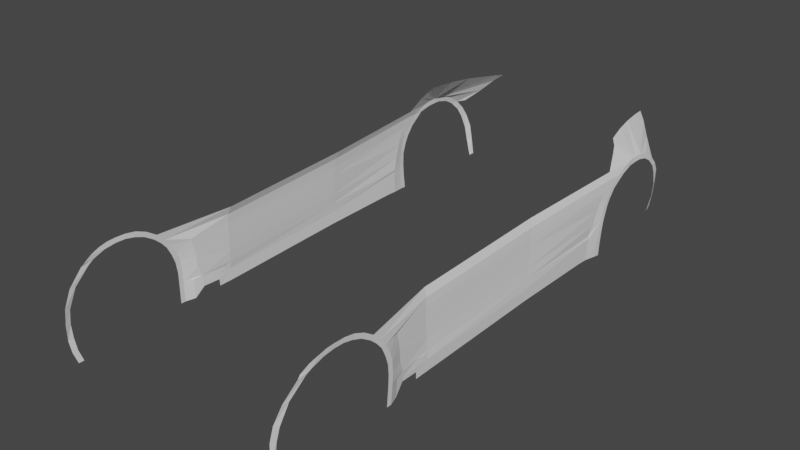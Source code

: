 # Source: new_fisker.blend  (saved by Blender 2.81.16; exported with 4.5.12 LTS)
import bpy
from mathutils import Matrix  # noqa: F401  (used for matrix-valued properties, if any)

bpy.ops.wm.read_factory_settings(use_empty=True)
scene = bpy.context.scene
scene.name = 'Scene'

# ---- collections
col_collection = bpy.data.collections.new('Collection'); scene.collection.children.link(col_collection)

# ---- world
world_world = bpy.data.worlds.new('World'); scene.world = world_world
world_world.use_nodes = True; world_world.node_tree.nodes.clear()
_N = world_world.node_tree.nodes; _L = world_world.node_tree.links
n0 = _N.new('ShaderNodeOutputWorld'); n0.name = 'World Output'; n0.location = (300, 300)
n1 = _N.new('ShaderNodeBackground'); n1.name = 'Background'; n1.location = (10, 300)
n1.inputs[0].default_value = (0.05088, 0.05088, 0.05088, 1.0)
_L.new(n1.outputs[0], n0.inputs[0])
n0.is_active_output = True
world_world.color = (0.05088, 0.05088, 0.05088)
world_world.use_sun_shadow = False
world_world.sun_shadow_jitter_overblur = 0.0

# ---- meshes
me_plane_002 = bpy.data.meshes.new('Plane.002')
me_plane_002.from_pydata([(45.72, -1.522, 19.02), (43.51, -1.0, -0.1378), (46.2, 0.4199, 17.91), (43.51, 1.0, -0.1378), (45.03, -0.4575, 8.199), (45.03, -2.574, 8.199), (46.47, 1.526, 24.58), (46.68, 3.848, 24.34), (47.09, 7.052, 29.85), (47.09, 9.898, 29.55), (46.88, 8.154, 30.82), (47.23, 11.84, 30.69), (47.52, 21.04, 34.5), (47.36, 20.99, 32.75), (47.35, 16.5, 32.24), (47.45, 14.71, 33.7), (47.37, 37.01, 29.11), (47.37, 35.75, 27.88), (47.37, 42.44, 23.05), (47.37, 40.52, 22.84), (46.96, 45.65, 7.44), (46.95, 43.78, 7.443), (46.62, 45.37, -0.001305), (46.61, 43.51, 0.001333), (47.36, 28.37, 31.77), (47.45, 29.03, 33.55), (47.23, 43.35, 15.83), (47.24, 45.33, 15.94), (47.04, 162.2, 10.94), (46.39, 162.0, 1.158), (45.69, 157.2, 1.571), (46.1, 157.2, 10.49), (45.58, 49.35, 7.541), (45.44, 49.08, 0.1149), (44.58, 65.15, 0.7209), (44.8, 65.14, 5.275), (45.16, 118.9, 1.892), (45.38, 118.9, 6.617), (45.62, 152.8, 1.842), (45.89, 152.8, 7.75), (44.81, 59.66, 5.073), (44.61, 59.67, 0.7042), (44.92, 52.7, 4.859), (44.83, 52.77, 3.596), (44.67, 59.6, 3.329), (47.21, 164.2, 11.06), (46.56, 164.5, 0.882), (47.47, 168.6, 27.07), (47.49, 170.4, 26.52), (47.47, 166.2, 20.49), (47.47, 164.2, 20.79), (47.27, 162.7, 15.87), (47.44, 164.6, 15.77), (47.2, 184.9, 34.05), (47.41, 185.1, 32.04), (47.69, 176.3, 30.58), (47.59, 173.1, 30.89), (46.59, 199.8, 28.64), (47.15, 196.6, 28.64), (47.23, 192.8, 30.77), (46.64, 194.8, 31.93), (46.12, 205.7, 21.41), (46.53, 202.9, 21.23), (44.5, 208.2, 9.904), (45.29, 205.8, 9.756), (45.99, 205.1, 15.5), (45.13, 207.7, 15.66), (43.6, 208.2, 4.206), (43.87, 205.9, 3.548), (43.28, 208.1, 2.724), (43.52, 205.9, 2.549), (47.07, 189.5, 33.61), (47.4, 188.3, 31.93), (47.44, 181.3, 31.87), (47.48, 178.9, 33.29), (46.87, 200.6, 24.96), (46.47, 203.2, 25.21), (46.72, 161.9, 6.047), (46.88, 164.2, 5.972), (47.37, 32.06, 30.32), (47.41, 33.02, 31.82), (47.48, 25.03, 34.33), (47.36, 24.68, 32.61), (44.27, -0.1422, 4.031), (44.27, -2.2, 4.031), (45.13, -2.544, 13.61), (45.61, -0.5149, 13.05), (47.31, 44.29, 19.49), (47.3, 42.19, 19.33), (47.09, 43.84, 11.64), (47.1, 45.71, 11.69), (44.46, 65.14, 8.417), (44.75, 60.12, 8.138), (44.84, 62.97, 7.12), (45.22, 52.51, 7.717), (45.24, 119.2, 10.27), (45.89, 157.3, 11.32), (46.45, 158.9, 15.87), (46.78, 160.6, 20.79), (47.23, 163.6, 26.93), (47.18, 166.0, 30.89), (46.41, 167.9, 33.46), (44.44, 202.6, 28.98), (44.26, 65.14, 12.3), (45.04, 119.2, 14.15), (44.15, 65.01, 16.64), (44.91, 119.5, 18.5), (44.09, 64.94, 20.25), (44.84, 120.0, 22.18), (47.46, 167.6, 23.05), (47.46, 165.7, 23.57), (47.03, 161.9, 23.79), (44.02, 64.94, 23.89), (44.78, 120.2, 25.59), (47.37, 38.48, 25.36), (47.37, 40.04, 26.08), (32.87, 213.5, 40.03), (39.86, 207.2, 33.23), (35.96, 211.0, 37.43), (41.52, 177.2, 42.41), (47.34, 181.9, 33.94), (44.6, 172.5, 38.15), (43.33, 175.3, 40.45), (37.19, 195.0, 42.47), (39.35, 186.0, 42.84), (35.03, 204.0, 41.42), (33.95, 208.7, 40.8), (42.41, 1.265, 30.64), (47.17, 11.43, 32.66), (47.49, 17.88, 34.37), (45.43, 50.28, 19.71), (45.4, 49.38, 23.24), (45.43, 50.84, 16.13), (45.37, 51.13, 11.86), (43.85, 65.22, 27.06), (44.61, 120.9, 28.99), (42.79, 65.56, 30.08), (43.55, 121.5, 32.0)], [(10, 127)], [(84, 83, 4, 5), (85, 86, 2, 0), (0, 2, 7, 6), (6, 7, 9, 8), (8, 9, 11, 10), (15, 14, 13, 12, 129), (10, 11, 14, 15, 128), (80, 79, 17, 16), (115, 114, 19, 18), (90, 89, 21, 20), (20, 21, 23, 22), (81, 82, 24, 25), (87, 88, 26, 27), (31, 30, 29, 77, 28), (39, 38, 30, 31), (20, 22, 33, 32), (40, 44, 41, 34, 35), (35, 34, 36, 37), (37, 36, 38, 39), (42, 43, 44, 40), (32, 33, 43, 42), (77, 29, 46, 78), (110, 109, 48, 47), (51, 52, 49, 50), (28, 45, 52, 51), (74, 73, 54, 53, 120), (47, 48, 55, 56), (60, 59, 58, 57), (71, 72, 59, 60), (76, 75, 62, 61), (66, 65, 64, 63), (61, 62, 65, 66), (63, 64, 68, 67), (67, 68, 70, 69), (53, 54, 72, 71), (56, 55, 73, 74), (57, 58, 75, 76), (28, 77, 78, 45), (25, 24, 79, 80), (12, 13, 82, 81), (1, 3, 83, 84), (5, 4, 86, 85), (18, 19, 88, 87), (27, 26, 89, 90), (92, 93, 35, 91), (32, 42, 40, 35, 93, 92, 94), (95, 91, 35, 37), (39, 31, 96, 95, 37), (28, 51, 97, 96, 31), (98, 97, 51, 50), (111, 98, 50, 110), (100, 99, 47, 56), (101, 100, 56, 74), (91, 95, 104, 103), (32, 94, 133, 90, 20), (95, 96, 97, 104), (103, 104, 106, 105), (90, 133, 132, 27), (98, 106, 104, 97), (105, 106, 108, 107), (27, 132, 130, 87), (99, 111, 110, 47), (50, 49, 109, 110), (98, 111, 108, 106), (107, 108, 113, 112), (87, 130, 131, 18), (99, 113, 108, 111), (16, 17, 114, 115), (117, 60, 57, 102), (71, 60, 117, 118), (121, 101, 74, 120), (119, 122, 121, 120, 53), (71, 118, 116, 126), (119, 53, 124), (53, 71, 123, 124), (123, 71, 125), (125, 71, 126), (112, 113, 135, 134), (130, 132, 105, 107), (132, 133, 103, 105), (133, 94, 92, 91, 103), (131, 130, 107, 112), (112, 134, 115, 18, 131), (100, 135, 113, 99), (134, 135, 137, 136), (115, 134, 136, 16), (101, 137, 135, 100)])
_uv = me_plane_002.uv_layers.new(name='UVMap')
_uv.uv.foreach_set('vector', [0.0, 0.0, 0.0, 0.0, 0.0, 0.0, 0.0, 0.0, 0.0, 0.0, 0.0, 0.0, 0.0, 0.0, 0.0, 0.0, 0.0, 0.0, 0.0, 0.0, 0.0, 0.0, 0.0, 0.0, 0.0, 0.0, 0.0, 0.0, 0.0, 0.0, 0.0, 0.0, 0.0, 0.0, 0.0, 0.0, 0.0, 0.0, 0.0, 0.0, 0.0, 0.0, 0.0, 0.0, 0.0, 0.0, 0.0, 0.0, 0.0, 0.0, 0.0, 0.0, 0.0, 0.0, 0.0, 0.0, 0.0, 0.0, 0.0, 0.0, 0.0, 0.0, 0.0, 0.0, 0.0, 0.0, 0.0, 0.0, 0.0, 0.0, 0.0, 0.0, 0.0, 0.0, 0.0, 0.0, 0.0, 0.0, 0.0, 0.0, 0.0, 0.0, 0.0, 0.0, 0.0, 0.0, 0.0, 0.0, 0.0, 0.0, 0.0, 0.0, 0.0, 0.0, 0.0, 0.0, 0.0, 0.0, 0.0, 0.0, 0.0, 0.0, 0.0, 0.0, 0.0, 0.0, 0.0, 0.0, 0.0, 0.0, 0.0, 0.0, 0.0, 0.0, 0.0, 0.0, 0.0, 0.0, 0.0, 0.0, 0.0, 0.0, 0.0, 0.0, 0.0, 0.0, 0.0, 0.0, 0.0, 0.0, 0.0, 0.0, 0.0, 0.0, 0.0, 0.0, 0.0, 0.0, 0.0, 0.0, 0.0, 0.0, 0.0, 0.0, 0.0, 0.0, 0.0, 0.0, 0.0, 0.0, 0.0, 0.0, 0.0, 0.0, 0.0, 0.0, 0.0, 0.0, 0.0, 0.0, 0.0, 0.0, 0.0, 0.0, 0.0, 0.0, 0.0, 0.0, 0.0, 0.0, 0.0, 0.0, 0.0, 0.0, 0.0, 0.0, 0.0, 0.0, 0.0, 0.0, 0.0, 0.0, 0.0, 0.0, 0.0, 0.0, 0.0, 0.0, 0.0, 0.0, 0.0, 0.0, 0.0, 0.0, 0.0, 0.0, 0.0, 0.0, 0.0, 0.0, 0.0, 0.0, 0.0, 0.0, 0.0, 0.0, 0.0, 0.0, 0.0, 0.0, 0.0, 0.0, 0.0, 0.0, 0.0, 0.0, 0.0, 0.0, 0.0, 0.0, 0.0, 0.0, 0.0, 0.0, 0.0, 0.0, 0.0, 0.0, 0.0, 0.0, 0.0, 0.0, 0.0, 0.0, 0.0, 0.0, 0.0, 0.0, 0.0, 0.0, 0.0, 0.0, 0.0, 0.0, 0.0, 0.0, 0.0, 0.0, 0.0, 0.0, 0.0, 0.0, 0.0, 0.0, 0.0, 0.0, 0.0, 0.0, 0.0, 0.0, 0.0, 0.0, 0.0, 0.0, 0.0, 0.0, 0.0, 0.0, 0.0, 0.0, 0.0, 0.0, 0.0, 0.0, 0.0, 0.0, 0.0, 0.0, 0.0, 0.0, 0.0, 0.0, 0.0, 0.0, 0.0, 0.0, 0.0, 0.0, 0.0, 0.0, 0.0, 0.0, 0.0, 0.0, 0.0, 0.0, 0.0, 0.0, 0.0, 0.0, 0.0, 0.0, 0.0, 0.0, 0.0, 0.0, 0.0, 0.0, 0.0, 0.0, 0.0, 0.0, 0.0, 0.0, 0.0, 0.0, 0.0, 0.0, 0.0, 0.0, 0.0, 0.0, 0.0, 0.0, 0.0, 0.0, 0.0, 0.0, 0.0, 0.0, 0.0, 0.0, 0.0, 0.0, 0.0, 0.0, 0.0, 0.0, 0.0, 0.0, 0.0, 0.0, 0.0, 0.0, 0.0, 0.0, 0.0, 0.0, 0.0, 0.0, 0.0, 0.0, 0.0, 0.0, 0.0, 0.0, 0.0, 0.0, 0.0, 0.0, 0.0, 0.0, 0.0, 0.0, 0.0, 0.0, 0.0, 0.0, 0.0, 0.0, 0.0, 0.0, 0.0, 0.0, 0.0, 0.0, 0.0, 0.0, 0.0, 0.0, 0.0, 0.0, 0.0, 0.0, 0.0, 0.0, 0.0, 0.0, 0.0, 0.0, 0.0, 0.0, 0.0, 0.0, 0.0, 0.0, 0.0, 0.0, 0.0, 0.0, 0.0, 0.0, 0.0, 0.0, 0.0, 0.0, 0.0, 0.0, 0.0, 0.0, 0.0, 0.0, 0.0, 0.0, 0.0, 0.0, 0.0, 0.0, 0.0, 0.0, 0.0, 0.0, 0.0, 0.0, 0.0, 0.0, 0.0, 0.0, 0.0, 0.0, 0.0, 0.0, 0.0, 0.0, 0.0, 0.0, 0.0, 0.0, 0.0, 0.0, 0.0, 0.0, 0.0, 0.0, 0.0, 0.0, 0.0, 0.0, 0.0, 0.0, 0.0, 0.0, 0.0, 0.0, 0.0, 0.0, 0.0, 0.0, 0.0, 0.0, 0.0, 0.0, 0.0, 0.0, 0.0, 0.0, 0.0, 0.0, 0.0, 0.0, 0.0, 0.0, 0.0, 0.0, 0.0, 0.0, 0.0, 0.0, 0.0, 0.0, 0.0, 0.0, 0.0, 0.0, 0.0, 0.0, 0.0, 0.0, 0.0, 0.0, 0.0, 0.0, 0.0, 0.0, 0.0, 0.0, 0.0, 0.0, 0.0, 0.0, 0.0, 0.0, 0.0, 0.0, 0.0, 0.0, 0.0, 0.0, 0.0, 0.0, 0.0, 0.0, 0.0, 0.0, 0.0, 0.0, 0.0, 0.0, 0.0, 0.0, 0.0, 0.0, 0.0, 0.0, 0.0, 0.0, 0.0, 0.0, 0.0, 0.0, 0.0, 0.0, 0.0, 0.0, 0.0, 0.0, 0.0, 0.0, 0.0, 0.0, 0.0, 0.0, 0.0, 0.0, 0.0, 0.0, 0.0, 0.0, 0.0, 0.0, 0.0, 0.0, 0.0, 0.0, 0.0, 0.0, 0.0, 0.0, 0.0, 0.0, 0.0, 0.0, 0.0, 0.0, 0.0, 0.0, 0.0, 0.0, 0.0, 0.0, 0.0, 0.0, 0.0, 0.0, 0.0, 0.0, 0.0, 0.0, 0.0, 0.0, 0.0, 0.0, 0.0, 0.0, 0.0, 0.0, 0.0, 0.0, 0.0, 0.0, 0.0, 0.0, 0.0, 0.0, 0.0, 0.0, 0.0, 0.0, 0.0, 0.0, 0.0, 0.0, 0.0, 0.0, 0.0, 0.0, 0.0, 0.0, 0.0, 0.0, 0.0, 0.0, 0.0, 0.0, 0.0, 0.0, 0.0, 0.0, 0.0, 0.0, 0.0, 0.0, 0.0, 0.0, 0.0, 0.0, 0.0, 0.0, 0.0, 0.0, 0.0, 0.0, 0.0, 0.0, 0.0, 0.0, 0.0, 0.0, 0.0, 0.0, 0.0, 0.0, 0.0, 0.0, 0.0, 0.0, 0.0, 0.0, 0.0, 0.0, 0.0, 0.0, 0.0, 0.0, 0.0, 0.0, 0.0, 0.0, 0.0, 0.0, 0.0, 0.0, 0.0, 0.0, 0.0, 0.0, 0.0, 0.0, 0.0, 0.0, 0.0, 0.0, 0.0, 0.0, 0.0, 0.0, 0.0, 0.0, 0.0, 0.0, 0.0, 0.0, 0.0, 0.0, 0.0, 0.0, 0.0, 0.0, 0.0, 0.0, 0.0, 0.0, 0.0, 0.0, 0.0, 0.0, 0.0, 0.0, 0.0, 0.0, 0.0, 0.0, 0.0, 0.0, 0.0, 0.0, 0.0, 0.0, 0.0, 0.0, 0.0, 0.0, 0.0, 0.0, 0.0, 0.0, 0.0, 0.0])
me_plane_002.use_remesh_fix_poles = True
me_plane_002.use_remesh_preserve_attributes = False
me_plane_002.use_mirror_vertex_groups = False
me_plane_002.update()

# ---- objects
ob_empty = bpy.data.objects.new('Empty', None)
ob_empty_001 = bpy.data.objects.new('Empty.001', None)
ob_empty_002 = bpy.data.objects.new('Empty.002', None)
ob_empty_003 = bpy.data.objects.new('Empty.003', None)
ob_plane = bpy.data.objects.new('Plane', me_plane_002)

# ---- transforms, parenting, visibility, modifiers, constraints
ob_empty.location = (-1.626, 0.04099, -0.4691)
ob_empty.rotation_euler = (1.571, -0.0, -0.0)
ob_empty.empty_display_type = 'IMAGE'
ob_empty.empty_display_size = 4.998
ob_empty.empty_image_offset = (-0.5002, -0.5)
ob_empty.empty_image_depth = 'BACK'
ob_empty.use_empty_image_alpha = True
ob_empty.empty_image_side = 'FRONT'
ob_empty.lineart.crease_threshold = 0.0
ob_empty_001.location = (0.0, 2.496, -0.4706)
ob_empty_001.rotation_euler = (1.571, -0.0, 1.571)
ob_empty_001.empty_display_type = 'IMAGE'
ob_empty_001.empty_display_size = 5.0
ob_empty_001.empty_image_depth = 'BACK'
ob_empty_001.use_empty_image_alpha = True
ob_empty_001.empty_image_side = 'FRONT'
ob_empty_001.lineart.crease_threshold = 0.0
ob_empty_002.location = (1.631, 3.362, 1.136)
ob_empty_002.rotation_euler = (1.571, 0.0, 3.142)
ob_empty_002.empty_display_type = 'IMAGE'
ob_empty_002.empty_display_size = 5.0
ob_empty_002.empty_image_depth = 'BACK'
ob_empty_002.use_empty_image_alpha = True
ob_empty_002.empty_image_side = 'FRONT'
ob_empty_002.lineart.crease_threshold = 0.0
ob_empty_003.location = (-0.6723, 2.494, 0.0)
ob_empty_003.rotation_euler = (0.0, 0.0, 1.571)
ob_empty_003.empty_display_type = 'IMAGE'
ob_empty_003.empty_display_size = 5.0
ob_empty_003.empty_image_depth = 'BACK'
ob_empty_003.use_empty_image_alpha = True
ob_empty_003.empty_image_side = 'FRONT'
ob_empty_003.lineart.crease_threshold = 0.0
ob_plane.location = (2.177e-17, 0.3226, 0.09489)
ob_plane.scale = (0.01328, 0.01328, 0.01328)
ob_plane.lineart.crease_threshold = 0.0
_m = ob_plane.modifiers.new('Mirror', 'MIRROR')

# ---- collection membership
col_collection.objects.link(ob_empty)
col_collection.objects.link(ob_empty_001)
col_collection.objects.link(ob_empty_002)
col_collection.objects.link(ob_empty_003)
col_collection.objects.link(ob_plane)

# ---- scene / render settings (as saved in the file)
scene.frame_start = 1; scene.frame_end = 250; scene.frame_set(1)
scene.render.engine = 'BLENDER_EEVEE_NEXT'
scene.cycles.use_denoising = False
scene.cycles.samples = 128
scene.cycles.sampling_pattern = 'TABULATED_SOBOL'
scene.cycles.use_adaptive_sampling = False
scene.cycles.use_light_tree = False
scene.view_settings.view_transform = 'Filmic'
bpy.context.view_layer.update()

# ---- added for rendering (the .blend has no active camera and no usable light): camera, sun
cam_auto = bpy.data.cameras.new('AutoCamera')
cam_auto.lens = 50.0
cam_auto.sensor_width = 36.0
cam_auto.clip_end = 1000.0
ob_auto_camera = bpy.data.objects.new('AutoCamera', cam_auto)
scene.collection.objects.link(ob_auto_camera)
ob_auto_camera.location = (2.95003, -1.81675, 2.73852)
ob_auto_camera.rotation_euler = (1.09748, -7.21219e-08, 0.694738)
scene.camera = ob_auto_camera
light_auto_sun = bpy.data.lights.new('AutoSun', 'SUN')
light_auto_sun.energy = 3.0
light_auto_sun.angle = 0.0523599
ob_auto_sun = bpy.data.objects.new('AutoSun', light_auto_sun)
scene.collection.objects.link(ob_auto_sun)
ob_auto_sun.rotation_euler = (0.872665, 0.174533, 0.523599)
bpy.context.view_layer.update()
